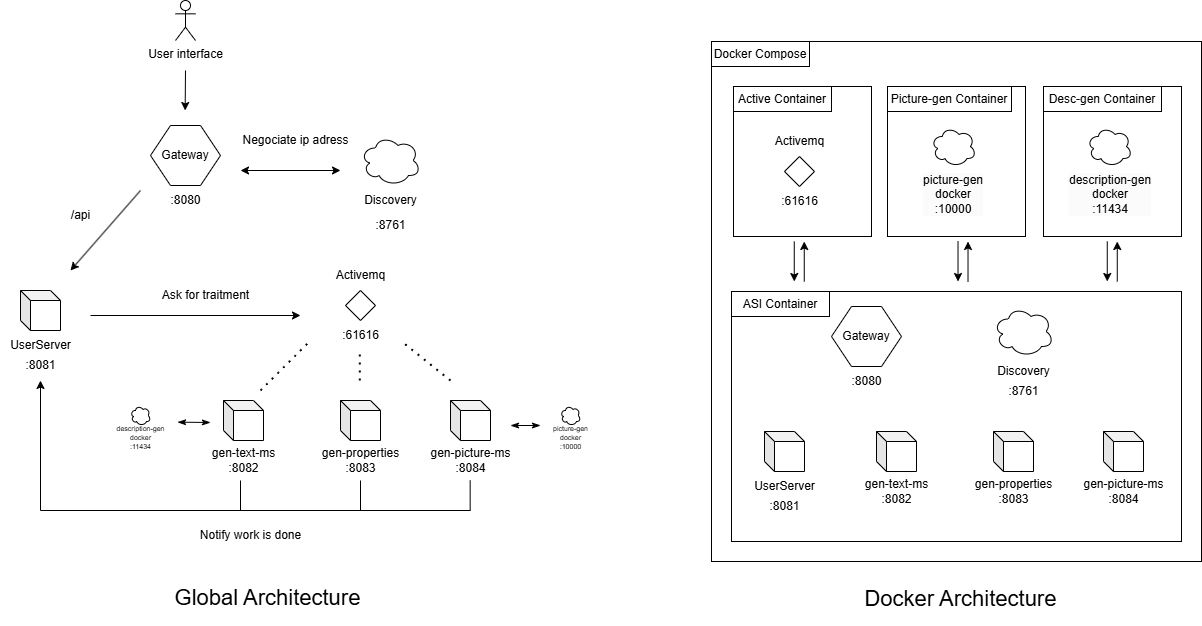

The diagram above was exported from draw.io. Its source (the exported page's mxGraphModel, read from the mxfile embedded in the PNG):
<mxGraphModel dx="1933" dy="1097" grid="1" gridSize="10" guides="1" tooltips="1" connect="1" arrows="1" fold="1" page="1" pageScale="1" pageWidth="827" pageHeight="1169" math="0" shadow="0">
  <root>
    <mxCell id="0" />
    <mxCell id="1" parent="0" />
    <mxCell id="bMWjBMsDWxFaT2EDss0O-111" value="" style="rounded=0;whiteSpace=wrap;html=1;fillColor=none;" vertex="1" parent="1">
      <mxGeometry x="751" y="61" width="490" height="520" as="geometry" />
    </mxCell>
    <mxCell id="bMWjBMsDWxFaT2EDss0O-97" value="" style="rounded=0;whiteSpace=wrap;html=1;fillColor=none;" vertex="1" parent="1">
      <mxGeometry x="771" y="311" width="450" height="250" as="geometry" />
    </mxCell>
    <mxCell id="bMWjBMsDWxFaT2EDss0O-1" value="" style="shape=cube;whiteSpace=wrap;html=1;boundedLbl=1;backgroundOutline=1;darkOpacity=0.05;darkOpacity2=0.1;size=10;" vertex="1" parent="1">
      <mxGeometry x="60" y="310" width="40" height="40" as="geometry" />
    </mxCell>
    <mxCell id="bMWjBMsDWxFaT2EDss0O-2" value="" style="shape=cube;whiteSpace=wrap;html=1;boundedLbl=1;backgroundOutline=1;darkOpacity=0.05;darkOpacity2=0.1;size=10;" vertex="1" parent="1">
      <mxGeometry x="263" y="420" width="40" height="40" as="geometry" />
    </mxCell>
    <mxCell id="bMWjBMsDWxFaT2EDss0O-4" value="" style="shape=cube;whiteSpace=wrap;html=1;boundedLbl=1;backgroundOutline=1;darkOpacity=0.05;darkOpacity2=0.1;size=10;" vertex="1" parent="1">
      <mxGeometry x="380" y="420" width="40" height="40" as="geometry" />
    </mxCell>
    <mxCell id="bMWjBMsDWxFaT2EDss0O-5" value="" style="ellipse;shape=cloud;whiteSpace=wrap;html=1;" vertex="1" parent="1">
      <mxGeometry x="400" y="155" width="60" height="50" as="geometry" />
    </mxCell>
    <mxCell id="bMWjBMsDWxFaT2EDss0O-7" value="" style="shape=hexagon;perimeter=hexagonPerimeter2;whiteSpace=wrap;html=1;fixedSize=1;" vertex="1" parent="1">
      <mxGeometry x="190" y="145" width="70" height="60" as="geometry" />
    </mxCell>
    <mxCell id="bMWjBMsDWxFaT2EDss0O-8" value="Gateway" style="text;html=1;align=center;verticalAlign=middle;whiteSpace=wrap;rounded=0;" vertex="1" parent="1">
      <mxGeometry x="195" y="160" width="60" height="30" as="geometry" />
    </mxCell>
    <mxCell id="bMWjBMsDWxFaT2EDss0O-9" value="" style="shape=cube;whiteSpace=wrap;html=1;boundedLbl=1;backgroundOutline=1;darkOpacity=0.05;darkOpacity2=0.1;size=10;" vertex="1" parent="1">
      <mxGeometry x="490" y="420" width="40" height="40" as="geometry" />
    </mxCell>
    <mxCell id="bMWjBMsDWxFaT2EDss0O-10" value="" style="rhombus;whiteSpace=wrap;html=1;" vertex="1" parent="1">
      <mxGeometry x="385" y="310" width="30" height="30" as="geometry" />
    </mxCell>
    <mxCell id="bMWjBMsDWxFaT2EDss0O-11" value="Activemq" style="text;html=1;align=center;verticalAlign=middle;resizable=0;points=[];autosize=1;strokeColor=none;fillColor=none;" vertex="1" parent="1">
      <mxGeometry x="365" y="280" width="70" height="30" as="geometry" />
    </mxCell>
    <mxCell id="bMWjBMsDWxFaT2EDss0O-12" value="Discovery" style="text;html=1;align=center;verticalAlign=middle;resizable=0;points=[];autosize=1;strokeColor=none;fillColor=none;" vertex="1" parent="1">
      <mxGeometry x="390" y="205" width="80" height="30" as="geometry" />
    </mxCell>
    <mxCell id="bMWjBMsDWxFaT2EDss0O-13" value="" style="endArrow=classic;html=1;rounded=0;" edge="1" parent="1">
      <mxGeometry width="50" height="50" relative="1" as="geometry">
        <mxPoint x="130" y="335" as="sourcePoint" />
        <mxPoint x="340" y="335" as="targetPoint" />
      </mxGeometry>
    </mxCell>
    <mxCell id="bMWjBMsDWxFaT2EDss0O-14" value="" style="endArrow=none;dashed=1;html=1;dashPattern=1 3;strokeWidth=2;rounded=0;" edge="1" parent="1">
      <mxGeometry width="50" height="50" relative="1" as="geometry">
        <mxPoint x="300" y="410" as="sourcePoint" />
        <mxPoint x="350" y="360" as="targetPoint" />
      </mxGeometry>
    </mxCell>
    <mxCell id="bMWjBMsDWxFaT2EDss0O-15" value="" style="endArrow=none;dashed=1;html=1;dashPattern=1 3;strokeWidth=2;rounded=0;" edge="1" parent="1">
      <mxGeometry width="50" height="50" relative="1" as="geometry">
        <mxPoint x="399.30999999999995" y="400" as="sourcePoint" />
        <mxPoint x="399.30999999999995" y="370" as="targetPoint" />
      </mxGeometry>
    </mxCell>
    <mxCell id="bMWjBMsDWxFaT2EDss0O-16" value="" style="endArrow=none;dashed=1;html=1;dashPattern=1 3;strokeWidth=2;rounded=0;" edge="1" parent="1">
      <mxGeometry width="50" height="50" relative="1" as="geometry">
        <mxPoint x="490" y="400" as="sourcePoint" />
        <mxPoint x="440" y="360" as="targetPoint" />
      </mxGeometry>
    </mxCell>
    <mxCell id="bMWjBMsDWxFaT2EDss0O-17" value="" style="endArrow=classic;startArrow=classic;html=1;rounded=0;" edge="1" parent="1">
      <mxGeometry width="50" height="50" relative="1" as="geometry">
        <mxPoint x="280" y="190" as="sourcePoint" />
        <mxPoint x="380" y="190" as="targetPoint" />
      </mxGeometry>
    </mxCell>
    <mxCell id="bMWjBMsDWxFaT2EDss0O-18" value="" style="endArrow=classic;html=1;rounded=0;" edge="1" parent="1">
      <mxGeometry width="50" height="50" relative="1" as="geometry">
        <mxPoint x="180" y="210" as="sourcePoint" />
        <mxPoint x="110" y="290" as="targetPoint" />
      </mxGeometry>
    </mxCell>
    <mxCell id="bMWjBMsDWxFaT2EDss0O-19" value="/api" style="text;html=1;align=center;verticalAlign=middle;resizable=0;points=[];autosize=1;strokeColor=none;fillColor=none;" vertex="1" parent="1">
      <mxGeometry x="100" y="220" width="40" height="30" as="geometry" />
    </mxCell>
    <mxCell id="bMWjBMsDWxFaT2EDss0O-20" value="UserServer" style="text;html=1;align=center;verticalAlign=middle;resizable=0;points=[];autosize=1;strokeColor=none;fillColor=none;" vertex="1" parent="1">
      <mxGeometry x="40" y="350" width="80" height="30" as="geometry" />
    </mxCell>
    <mxCell id="bMWjBMsDWxFaT2EDss0O-21" value=":8081" style="text;html=1;align=center;verticalAlign=middle;resizable=0;points=[];autosize=1;strokeColor=none;fillColor=none;" vertex="1" parent="1">
      <mxGeometry x="55" y="370" width="50" height="30" as="geometry" />
    </mxCell>
    <mxCell id="bMWjBMsDWxFaT2EDss0O-22" value=":8080" style="text;html=1;align=center;verticalAlign=middle;resizable=0;points=[];autosize=1;strokeColor=none;fillColor=none;" vertex="1" parent="1">
      <mxGeometry x="200" y="205" width="50" height="30" as="geometry" />
    </mxCell>
    <mxCell id="bMWjBMsDWxFaT2EDss0O-23" value=":8761" style="text;html=1;align=center;verticalAlign=middle;resizable=0;points=[];autosize=1;strokeColor=none;fillColor=none;" vertex="1" parent="1">
      <mxGeometry x="405" y="230" width="50" height="30" as="geometry" />
    </mxCell>
    <mxCell id="bMWjBMsDWxFaT2EDss0O-24" value="User interface" style="shape=umlActor;verticalLabelPosition=bottom;verticalAlign=top;html=1;outlineConnect=0;" vertex="1" parent="1">
      <mxGeometry x="215" y="20" width="20" height="40" as="geometry" />
    </mxCell>
    <mxCell id="bMWjBMsDWxFaT2EDss0O-26" value="" style="endArrow=classic;html=1;rounded=0;" edge="1" parent="1">
      <mxGeometry width="50" height="50" relative="1" as="geometry">
        <mxPoint x="225" y="90" as="sourcePoint" />
        <mxPoint x="224.66000000000003" y="130" as="targetPoint" />
      </mxGeometry>
    </mxCell>
    <mxCell id="bMWjBMsDWxFaT2EDss0O-28" value=":61616" style="text;html=1;align=center;verticalAlign=middle;resizable=0;points=[];autosize=1;strokeColor=none;fillColor=none;" vertex="1" parent="1">
      <mxGeometry x="370" y="340" width="60" height="30" as="geometry" />
    </mxCell>
    <mxCell id="bMWjBMsDWxFaT2EDss0O-29" value="gen-picture-ms&lt;div&gt;:8084&lt;/div&gt;" style="text;html=1;align=center;verticalAlign=middle;resizable=0;points=[];autosize=1;strokeColor=none;fillColor=none;" vertex="1" parent="1">
      <mxGeometry x="460" y="460" width="100" height="40" as="geometry" />
    </mxCell>
    <mxCell id="bMWjBMsDWxFaT2EDss0O-30" value="gen-properties&lt;div&gt;:8083&lt;/div&gt;" style="text;html=1;align=center;verticalAlign=middle;resizable=0;points=[];autosize=1;strokeColor=none;fillColor=none;" vertex="1" parent="1">
      <mxGeometry x="350" y="460" width="100" height="40" as="geometry" />
    </mxCell>
    <mxCell id="bMWjBMsDWxFaT2EDss0O-31" value="gen-text-ms&lt;div&gt;:8082&lt;/div&gt;" style="text;html=1;align=center;verticalAlign=middle;resizable=0;points=[];autosize=1;strokeColor=none;fillColor=none;" vertex="1" parent="1">
      <mxGeometry x="238" y="460" width="90" height="40" as="geometry" />
    </mxCell>
    <mxCell id="bMWjBMsDWxFaT2EDss0O-33" value="" style="endArrow=none;html=1;rounded=0;" edge="1" parent="1">
      <mxGeometry width="50" height="50" relative="1" as="geometry">
        <mxPoint x="400" y="530" as="sourcePoint" />
        <mxPoint x="400" y="500" as="targetPoint" />
      </mxGeometry>
    </mxCell>
    <mxCell id="bMWjBMsDWxFaT2EDss0O-34" value="" style="endArrow=none;html=1;rounded=0;" edge="1" parent="1">
      <mxGeometry width="50" height="50" relative="1" as="geometry">
        <mxPoint x="509.65999999999997" y="530" as="sourcePoint" />
        <mxPoint x="509.65999999999997" y="500" as="targetPoint" />
      </mxGeometry>
    </mxCell>
    <mxCell id="bMWjBMsDWxFaT2EDss0O-35" value="" style="endArrow=none;html=1;rounded=0;" edge="1" parent="1">
      <mxGeometry width="50" height="50" relative="1" as="geometry">
        <mxPoint x="280" y="530" as="sourcePoint" />
        <mxPoint x="280" y="500" as="targetPoint" />
      </mxGeometry>
    </mxCell>
    <mxCell id="bMWjBMsDWxFaT2EDss0O-36" value="" style="endArrow=none;html=1;rounded=0;" edge="1" parent="1">
      <mxGeometry width="50" height="50" relative="1" as="geometry">
        <mxPoint x="80" y="530" as="sourcePoint" />
        <mxPoint x="510" y="530" as="targetPoint" />
      </mxGeometry>
    </mxCell>
    <mxCell id="bMWjBMsDWxFaT2EDss0O-37" value="" style="endArrow=classic;html=1;rounded=0;" edge="1" parent="1">
      <mxGeometry width="50" height="50" relative="1" as="geometry">
        <mxPoint x="80" y="530" as="sourcePoint" />
        <mxPoint x="80" y="400" as="targetPoint" />
      </mxGeometry>
    </mxCell>
    <mxCell id="bMWjBMsDWxFaT2EDss0O-38" value="Notify work is done" style="text;html=1;align=center;verticalAlign=middle;resizable=0;points=[];autosize=1;strokeColor=none;fillColor=none;" vertex="1" parent="1">
      <mxGeometry x="230" y="540" width="120" height="30" as="geometry" />
    </mxCell>
    <mxCell id="bMWjBMsDWxFaT2EDss0O-39" value="Ask for traitment" style="text;html=1;align=center;verticalAlign=middle;resizable=0;points=[];autosize=1;strokeColor=none;fillColor=none;" vertex="1" parent="1">
      <mxGeometry x="190" y="300" width="110" height="30" as="geometry" />
    </mxCell>
    <mxCell id="bMWjBMsDWxFaT2EDss0O-40" value="Negociate ip adress" style="text;html=1;align=center;verticalAlign=middle;resizable=0;points=[];autosize=1;strokeColor=none;fillColor=none;" vertex="1" parent="1">
      <mxGeometry x="270" y="145" width="130" height="30" as="geometry" />
    </mxCell>
    <mxCell id="bMWjBMsDWxFaT2EDss0O-41" value="&lt;p style=&quot;line-height: 120%;&quot;&gt;&lt;font style=&quot;font-size: 22px;&quot;&gt;Global Architecture&amp;nbsp;&lt;/font&gt;&lt;/p&gt;" style="text;html=1;align=center;verticalAlign=middle;resizable=0;points=[];autosize=1;strokeColor=none;fillColor=none;" vertex="1" parent="1">
      <mxGeometry x="200" y="594" width="220" height="50" as="geometry" />
    </mxCell>
    <mxCell id="bMWjBMsDWxFaT2EDss0O-77" value="&lt;p style=&quot;line-height: 120%;&quot;&gt;&lt;font style=&quot;font-size: 22px;&quot;&gt;Docker Architecture&amp;nbsp;&lt;/font&gt;&lt;/p&gt;" style="text;html=1;align=center;verticalAlign=middle;resizable=0;points=[];autosize=1;strokeColor=none;fillColor=none;" vertex="1" parent="1">
      <mxGeometry x="893" y="595" width="220" height="50" as="geometry" />
    </mxCell>
    <mxCell id="bMWjBMsDWxFaT2EDss0O-78" value="" style="shape=cube;whiteSpace=wrap;html=1;boundedLbl=1;backgroundOutline=1;darkOpacity=0.05;darkOpacity2=0.1;size=10;" vertex="1" parent="1">
      <mxGeometry x="916" y="451" width="40" height="40" as="geometry" />
    </mxCell>
    <mxCell id="bMWjBMsDWxFaT2EDss0O-79" value="" style="shape=cube;whiteSpace=wrap;html=1;boundedLbl=1;backgroundOutline=1;darkOpacity=0.05;darkOpacity2=0.1;size=10;" vertex="1" parent="1">
      <mxGeometry x="1033" y="451" width="40" height="40" as="geometry" />
    </mxCell>
    <mxCell id="bMWjBMsDWxFaT2EDss0O-80" value="" style="shape=cube;whiteSpace=wrap;html=1;boundedLbl=1;backgroundOutline=1;darkOpacity=0.05;darkOpacity2=0.1;size=10;" vertex="1" parent="1">
      <mxGeometry x="1143" y="451" width="40" height="40" as="geometry" />
    </mxCell>
    <mxCell id="bMWjBMsDWxFaT2EDss0O-81" value="gen-picture-ms&lt;div&gt;:8084&lt;/div&gt;" style="text;html=1;align=center;verticalAlign=middle;resizable=0;points=[];autosize=1;strokeColor=none;fillColor=none;" vertex="1" parent="1">
      <mxGeometry x="1113" y="491" width="100" height="40" as="geometry" />
    </mxCell>
    <mxCell id="bMWjBMsDWxFaT2EDss0O-82" value="gen-properties&lt;div&gt;:8083&lt;/div&gt;" style="text;html=1;align=center;verticalAlign=middle;resizable=0;points=[];autosize=1;strokeColor=none;fillColor=none;" vertex="1" parent="1">
      <mxGeometry x="1003" y="491" width="100" height="40" as="geometry" />
    </mxCell>
    <mxCell id="bMWjBMsDWxFaT2EDss0O-83" value="gen-text-ms&lt;div&gt;:8082&lt;/div&gt;" style="text;html=1;align=center;verticalAlign=middle;resizable=0;points=[];autosize=1;strokeColor=none;fillColor=none;" vertex="1" parent="1">
      <mxGeometry x="891" y="491" width="90" height="40" as="geometry" />
    </mxCell>
    <mxCell id="bMWjBMsDWxFaT2EDss0O-87" value="" style="shape=cube;whiteSpace=wrap;html=1;boundedLbl=1;backgroundOutline=1;darkOpacity=0.05;darkOpacity2=0.1;size=10;" vertex="1" parent="1">
      <mxGeometry x="804" y="451" width="40" height="40" as="geometry" />
    </mxCell>
    <mxCell id="bMWjBMsDWxFaT2EDss0O-88" value="UserServer" style="text;html=1;align=center;verticalAlign=middle;resizable=0;points=[];autosize=1;strokeColor=none;fillColor=none;" vertex="1" parent="1">
      <mxGeometry x="784" y="491" width="80" height="30" as="geometry" />
    </mxCell>
    <mxCell id="bMWjBMsDWxFaT2EDss0O-89" value=":8081" style="text;html=1;align=center;verticalAlign=middle;resizable=0;points=[];autosize=1;strokeColor=none;fillColor=none;" vertex="1" parent="1">
      <mxGeometry x="799" y="511" width="50" height="30" as="geometry" />
    </mxCell>
    <mxCell id="bMWjBMsDWxFaT2EDss0O-90" value="" style="ellipse;shape=cloud;whiteSpace=wrap;html=1;" vertex="1" parent="1">
      <mxGeometry x="1033" y="326" width="60" height="50" as="geometry" />
    </mxCell>
    <mxCell id="bMWjBMsDWxFaT2EDss0O-91" value="Discovery" style="text;html=1;align=center;verticalAlign=middle;resizable=0;points=[];autosize=1;strokeColor=none;fillColor=none;" vertex="1" parent="1">
      <mxGeometry x="1023" y="376" width="80" height="30" as="geometry" />
    </mxCell>
    <mxCell id="bMWjBMsDWxFaT2EDss0O-92" value=":8761" style="text;html=1;align=center;verticalAlign=middle;resizable=0;points=[];autosize=1;strokeColor=none;fillColor=none;" vertex="1" parent="1">
      <mxGeometry x="1038" y="396" width="50" height="30" as="geometry" />
    </mxCell>
    <mxCell id="bMWjBMsDWxFaT2EDss0O-93" value="" style="shape=hexagon;perimeter=hexagonPerimeter2;whiteSpace=wrap;html=1;fixedSize=1;" vertex="1" parent="1">
      <mxGeometry x="871" y="326" width="70" height="60" as="geometry" />
    </mxCell>
    <mxCell id="bMWjBMsDWxFaT2EDss0O-94" value="Gateway" style="text;html=1;align=center;verticalAlign=middle;whiteSpace=wrap;rounded=0;" vertex="1" parent="1">
      <mxGeometry x="876" y="341" width="60" height="30" as="geometry" />
    </mxCell>
    <mxCell id="bMWjBMsDWxFaT2EDss0O-95" value=":8080" style="text;html=1;align=center;verticalAlign=middle;resizable=0;points=[];autosize=1;strokeColor=none;fillColor=none;" vertex="1" parent="1">
      <mxGeometry x="881" y="386" width="50" height="30" as="geometry" />
    </mxCell>
    <mxCell id="bMWjBMsDWxFaT2EDss0O-98" value="" style="rounded=0;whiteSpace=wrap;html=1;fillColor=none;" vertex="1" parent="1">
      <mxGeometry x="773" y="106" width="138" height="150" as="geometry" />
    </mxCell>
    <mxCell id="bMWjBMsDWxFaT2EDss0O-99" value="" style="rhombus;whiteSpace=wrap;html=1;" vertex="1" parent="1">
      <mxGeometry x="824" y="176" width="30" height="30" as="geometry" />
    </mxCell>
    <mxCell id="bMWjBMsDWxFaT2EDss0O-100" value="Activemq" style="text;html=1;align=center;verticalAlign=middle;resizable=0;points=[];autosize=1;strokeColor=none;fillColor=none;" vertex="1" parent="1">
      <mxGeometry x="804" y="146" width="70" height="30" as="geometry" />
    </mxCell>
    <mxCell id="bMWjBMsDWxFaT2EDss0O-101" value=":61616" style="text;html=1;align=center;verticalAlign=middle;resizable=0;points=[];autosize=1;strokeColor=none;fillColor=none;" vertex="1" parent="1">
      <mxGeometry x="809" y="206" width="60" height="30" as="geometry" />
    </mxCell>
    <mxCell id="bMWjBMsDWxFaT2EDss0O-105" value="" style="endArrow=classic;html=1;rounded=0;" edge="1" parent="1">
      <mxGeometry width="50" height="50" relative="1" as="geometry">
        <mxPoint x="997.52" y="261" as="sourcePoint" />
        <mxPoint x="997.52" y="301" as="targetPoint" />
      </mxGeometry>
    </mxCell>
    <mxCell id="bMWjBMsDWxFaT2EDss0O-106" value="" style="endArrow=classic;html=1;rounded=0;" edge="1" parent="1">
      <mxGeometry width="50" height="50" relative="1" as="geometry">
        <mxPoint x="1007.52" y="301" as="sourcePoint" />
        <mxPoint x="1007.52" y="261" as="targetPoint" />
      </mxGeometry>
    </mxCell>
    <mxCell id="bMWjBMsDWxFaT2EDss0O-107" value="" style="endArrow=classic;html=1;rounded=0;" edge="1" parent="1">
      <mxGeometry width="50" height="50" relative="1" as="geometry">
        <mxPoint x="833.76" y="261" as="sourcePoint" />
        <mxPoint x="833.76" y="301" as="targetPoint" />
      </mxGeometry>
    </mxCell>
    <mxCell id="bMWjBMsDWxFaT2EDss0O-108" value="" style="endArrow=classic;html=1;rounded=0;" edge="1" parent="1">
      <mxGeometry width="50" height="50" relative="1" as="geometry">
        <mxPoint x="843.76" y="301" as="sourcePoint" />
        <mxPoint x="843.76" y="261" as="targetPoint" />
      </mxGeometry>
    </mxCell>
    <mxCell id="bMWjBMsDWxFaT2EDss0O-109" value="Active Container" style="rounded=0;whiteSpace=wrap;html=1;" vertex="1" parent="1">
      <mxGeometry x="773" y="106" width="98" height="25" as="geometry" />
    </mxCell>
    <mxCell id="bMWjBMsDWxFaT2EDss0O-110" value="ASI Container" style="rounded=0;whiteSpace=wrap;html=1;" vertex="1" parent="1">
      <mxGeometry x="771" y="311" width="98" height="25" as="geometry" />
    </mxCell>
    <mxCell id="bMWjBMsDWxFaT2EDss0O-112" value="Docker Compose" style="rounded=0;whiteSpace=wrap;html=1;" vertex="1" parent="1">
      <mxGeometry x="751" y="61" width="98" height="25" as="geometry" />
    </mxCell>
    <mxCell id="bMWjBMsDWxFaT2EDss0O-117" value="" style="endArrow=classicThin;startArrow=classicThin;html=1;rounded=0;endFill=1;startFill=1;exitX=1.029;exitY=0.167;exitDx=0;exitDy=0;exitPerimeter=0;" edge="1" parent="1" source="bMWjBMsDWxFaT2EDss0O-121">
      <mxGeometry width="50" height="50" relative="1" as="geometry">
        <mxPoint x="233" y="439.86" as="sourcePoint" />
        <mxPoint x="250" y="442" as="targetPoint" />
      </mxGeometry>
    </mxCell>
    <mxCell id="bMWjBMsDWxFaT2EDss0O-118" value="" style="endArrow=classicThin;startArrow=classicThin;html=1;rounded=0;endFill=1;startFill=1;" edge="1" parent="1">
      <mxGeometry width="50" height="50" relative="1" as="geometry">
        <mxPoint x="550" y="445" as="sourcePoint" />
        <mxPoint x="580" y="445" as="targetPoint" />
      </mxGeometry>
    </mxCell>
    <mxCell id="bMWjBMsDWxFaT2EDss0O-119" value="" style="ellipse;shape=cloud;whiteSpace=wrap;html=1;" vertex="1" parent="1">
      <mxGeometry x="170" y="425" width="20" height="20" as="geometry" />
    </mxCell>
    <mxCell id="bMWjBMsDWxFaT2EDss0O-120" value="" style="ellipse;shape=cloud;whiteSpace=wrap;html=1;" vertex="1" parent="1">
      <mxGeometry x="600" y="425" width="20" height="20" as="geometry" />
    </mxCell>
    <mxCell id="bMWjBMsDWxFaT2EDss0O-121" value="&lt;font style=&quot;font-size: 7px;&quot;&gt;description-gen&lt;/font&gt;&lt;div style=&quot;font-size: 7px;&quot;&gt;&lt;font style=&quot;font-size: 7px;&quot;&gt;docker&lt;/font&gt;&lt;/div&gt;&lt;div style=&quot;font-size: 7px;&quot;&gt;&lt;font style=&quot;font-size: 7px;&quot;&gt;:11434&lt;/font&gt;&lt;/div&gt;" style="text;html=1;align=center;verticalAlign=middle;resizable=0;points=[];autosize=1;strokeColor=none;fillColor=none;" vertex="1" parent="1">
      <mxGeometry x="145" y="435" width="70" height="40" as="geometry" />
    </mxCell>
    <mxCell id="bMWjBMsDWxFaT2EDss0O-122" value="&lt;font style=&quot;font-size: 7px;&quot;&gt;picture-gen&lt;/font&gt;&lt;div style=&quot;font-size: 7px;&quot;&gt;&lt;font style=&quot;font-size: 7px;&quot;&gt;docker&lt;/font&gt;&lt;/div&gt;&lt;div style=&quot;font-size: 7px;&quot;&gt;&lt;font style=&quot;font-size: 7px;&quot;&gt;:10000&lt;/font&gt;&lt;/div&gt;" style="text;html=1;align=center;verticalAlign=middle;resizable=0;points=[];autosize=1;strokeColor=none;fillColor=none;" vertex="1" parent="1">
      <mxGeometry x="580" y="435" width="60" height="40" as="geometry" />
    </mxCell>
    <mxCell id="bMWjBMsDWxFaT2EDss0O-125" value="" style="rounded=0;whiteSpace=wrap;html=1;fillColor=none;" vertex="1" parent="1">
      <mxGeometry x="927" y="106" width="138" height="150" as="geometry" />
    </mxCell>
    <mxCell id="bMWjBMsDWxFaT2EDss0O-129" value="Picture-gen Container" style="rounded=0;whiteSpace=wrap;html=1;" vertex="1" parent="1">
      <mxGeometry x="927" y="106" width="124" height="25" as="geometry" />
    </mxCell>
    <mxCell id="bMWjBMsDWxFaT2EDss0O-130" value="" style="rounded=0;whiteSpace=wrap;html=1;fillColor=none;" vertex="1" parent="1">
      <mxGeometry x="1083" y="106" width="138" height="150" as="geometry" />
    </mxCell>
    <mxCell id="bMWjBMsDWxFaT2EDss0O-140" value="" style="endArrow=classic;html=1;rounded=0;" edge="1" parent="1">
      <mxGeometry width="50" height="50" relative="1" as="geometry">
        <mxPoint x="1146.76" y="261" as="sourcePoint" />
        <mxPoint x="1146.76" y="301" as="targetPoint" />
      </mxGeometry>
    </mxCell>
    <mxCell id="bMWjBMsDWxFaT2EDss0O-141" value="" style="endArrow=classic;html=1;rounded=0;" edge="1" parent="1">
      <mxGeometry width="50" height="50" relative="1" as="geometry">
        <mxPoint x="1156.76" y="301" as="sourcePoint" />
        <mxPoint x="1156.76" y="261" as="targetPoint" />
      </mxGeometry>
    </mxCell>
    <mxCell id="bMWjBMsDWxFaT2EDss0O-142" value="Desc-gen Container" style="rounded=0;whiteSpace=wrap;html=1;" vertex="1" parent="1">
      <mxGeometry x="1083" y="106" width="118" height="25" as="geometry" />
    </mxCell>
    <mxCell id="bMWjBMsDWxFaT2EDss0O-143" value="" style="ellipse;shape=cloud;whiteSpace=wrap;html=1;" vertex="1" parent="1">
      <mxGeometry x="970.5" y="146" width="45" height="40" as="geometry" />
    </mxCell>
    <mxCell id="bMWjBMsDWxFaT2EDss0O-145" value="&lt;font style=&quot;forced-color-adjust: none; color: rgb(0, 0, 0); font-family: Helvetica; font-style: normal; font-variant-ligatures: normal; font-variant-caps: normal; font-weight: 400; letter-spacing: normal; orphans: 2; text-align: center; text-indent: 0px; text-transform: none; widows: 2; word-spacing: 0px; -webkit-text-stroke-width: 0px; white-space: nowrap; background-color: rgb(251, 251, 251); text-decoration-thickness: initial; text-decoration-style: initial; text-decoration-color: initial; font-size: 12px;&quot;&gt;picture-gen&lt;/font&gt;&lt;div style=&quot;forced-color-adjust: none; color: rgb(0, 0, 0); font-family: Helvetica; font-style: normal; font-variant-ligatures: normal; font-variant-caps: normal; font-weight: 400; letter-spacing: normal; orphans: 2; text-align: center; text-indent: 0px; text-transform: none; widows: 2; word-spacing: 0px; -webkit-text-stroke-width: 0px; white-space: nowrap; background-color: rgb(251, 251, 251); text-decoration-thickness: initial; text-decoration-style: initial; text-decoration-color: initial;&quot;&gt;&lt;font style=&quot;forced-color-adjust: none; font-size: 12px;&quot;&gt;docker&lt;/font&gt;&lt;/div&gt;&lt;div style=&quot;forced-color-adjust: none; color: rgb(0, 0, 0); font-family: Helvetica; font-style: normal; font-variant-ligatures: normal; font-variant-caps: normal; font-weight: 400; letter-spacing: normal; orphans: 2; text-align: center; text-indent: 0px; text-transform: none; widows: 2; word-spacing: 0px; -webkit-text-stroke-width: 0px; white-space: nowrap; background-color: rgb(251, 251, 251); text-decoration-thickness: initial; text-decoration-style: initial; text-decoration-color: initial;&quot;&gt;&lt;font style=&quot;forced-color-adjust: none; font-size: 12px;&quot;&gt;:10000&lt;/font&gt;&lt;/div&gt;" style="text;whiteSpace=wrap;html=1;" vertex="1" parent="1">
      <mxGeometry x="961" y="186" width="70" height="50" as="geometry" />
    </mxCell>
    <mxCell id="bMWjBMsDWxFaT2EDss0O-146" value="" style="ellipse;shape=cloud;whiteSpace=wrap;html=1;" vertex="1" parent="1">
      <mxGeometry x="1126.5" y="146" width="45" height="40" as="geometry" />
    </mxCell>
    <mxCell id="bMWjBMsDWxFaT2EDss0O-147" value="&lt;font style=&quot;forced-color-adjust: none; color: rgb(0, 0, 0); font-family: Helvetica; font-style: normal; font-variant-ligatures: normal; font-variant-caps: normal; font-weight: 400; letter-spacing: normal; orphans: 2; text-align: center; text-indent: 0px; text-transform: none; widows: 2; word-spacing: 0px; -webkit-text-stroke-width: 0px; white-space: nowrap; background-color: rgb(251, 251, 251); text-decoration-thickness: initial; text-decoration-style: initial; text-decoration-color: initial; font-size: 12px;&quot;&gt;description-gen&lt;/font&gt;&lt;div style=&quot;forced-color-adjust: none; color: rgb(0, 0, 0); font-family: Helvetica; font-style: normal; font-variant-ligatures: normal; font-variant-caps: normal; font-weight: 400; letter-spacing: normal; orphans: 2; text-align: center; text-indent: 0px; text-transform: none; widows: 2; word-spacing: 0px; -webkit-text-stroke-width: 0px; white-space: nowrap; background-color: rgb(251, 251, 251); text-decoration-thickness: initial; text-decoration-style: initial; text-decoration-color: initial;&quot;&gt;&lt;font style=&quot;forced-color-adjust: none; font-size: 12px;&quot;&gt;docker&lt;/font&gt;&lt;/div&gt;&lt;div style=&quot;forced-color-adjust: none; color: rgb(0, 0, 0); font-family: Helvetica; font-style: normal; font-variant-ligatures: normal; font-variant-caps: normal; font-weight: 400; letter-spacing: normal; orphans: 2; text-align: center; text-indent: 0px; text-transform: none; widows: 2; word-spacing: 0px; -webkit-text-stroke-width: 0px; white-space: nowrap; background-color: rgb(251, 251, 251); text-decoration-thickness: initial; text-decoration-style: initial; text-decoration-color: initial;&quot;&gt;&lt;font style=&quot;forced-color-adjust: none; font-size: 12px;&quot;&gt;:11434&lt;/font&gt;&lt;/div&gt;" style="text;whiteSpace=wrap;html=1;" vertex="1" parent="1">
      <mxGeometry x="1107" y="186" width="70" height="50" as="geometry" />
    </mxCell>
  </root>
</mxGraphModel>